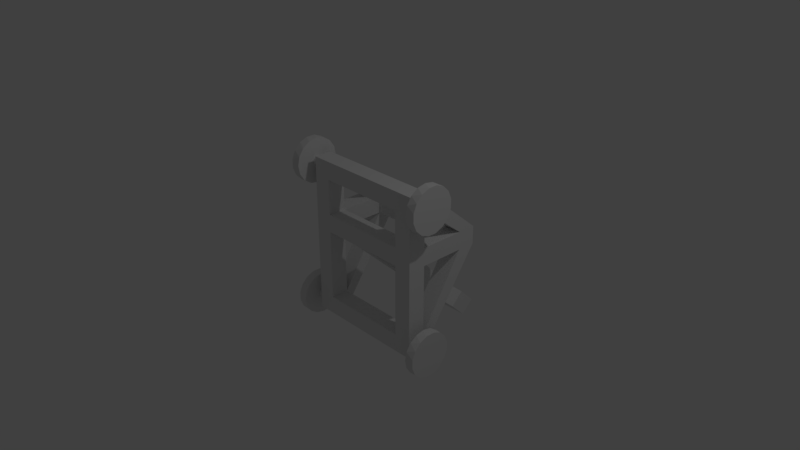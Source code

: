 # Source: Siege_Unit.blend  (saved by Blender 2.79.0; exported with 4.5.12 LTS)
import bpy
from mathutils import Matrix  # noqa: F401  (used for matrix-valued properties, if any)

bpy.ops.wm.read_factory_settings(use_empty=True)
scene = bpy.context.scene
scene.name = 'Scene'

# ---- collections
col_collection_1 = bpy.data.collections.new('Collection 1'); scene.collection.children.link(col_collection_1)

# ---- materials (node trees are filled in below, after node groups)
mat_material = bpy.data.materials.new('Material')
mat_material.alpha_threshold = 0.0
mat_material.use_transparent_shadow = False
mat_material.roughness = 0.5
mat_material.line_color = (0.0, 0.0, 0.0, 1.0)

# ---- material node trees

# ---- world
world_world = bpy.data.worlds.new('World'); scene.world = world_world
world_world.color = (0.05088, 0.05088, 0.05088)
world_world.use_sun_shadow = False
world_world.sun_shadow_jitter_overblur = 0.0
world_world.cycles.sampling_method = 'MANUAL'

# ---- cameras
cam_camera = bpy.data.cameras.new('Camera')
cam_camera.clip_end = 100.0
cam_camera.lens = 35.0
cam_camera.sensor_width = 32.0
cam_camera.sensor_height = 18.0
cam_camera.ortho_scale = 7.314
cam_camera.dof.focus_distance = 0.0
cam_camera.dof.aperture_fstop = 128.0

# ---- lights
light_lamp = bpy.data.lights.new('Lamp', 'POINT')
light_lamp.transmission_factor = 0.0
light_lamp.cutoff_distance = 30.0
light_lamp.energy = 100.0
light_lamp.shadow_buffer_clip_start = 1.001
light_lamp.shadow_soft_size = 0.1
light_lamp.shadow_maximum_resolution = 0.006
light_lamp.use_absolute_resolution = True

# ---- meshes
me_cylinder_001 = bpy.data.meshes.new('Cylinder.001')
me_cylinder_001.from_pydata([(1.0, -2.588e-07, 0.6875), (1.125, -0.06097, 0.6935), (1.0, -0.1196, 0.7113), (1.125, -0.1736, 0.7402), (1.0, -0.221, 0.779), (1.125, -0.2598, 0.8264), (1.0, -0.2887, 0.8804), (1.125, -0.3065, 0.939), (1.0, -0.3125, 1.0), (1.125, -0.3065, 1.061), (1.0, -0.2887, 1.12), (1.125, -0.2598, 1.174), (1.0, -0.221, 1.221), (1.125, -0.1736, 1.26), (1.0, -0.1196, 1.289), (1.125, -0.06097, 1.306), (1.0, -3.879e-07, 1.312), (1.125, 0.06097, 1.306), (1.0, 0.1196, 1.289), (1.125, 0.1736, 1.26), (1.0, 0.221, 1.221), (1.125, 0.2598, 1.174), (1.0, 0.2887, 1.12), (1.125, 0.3065, 1.061), (1.0, 0.3125, 1.0), (1.125, 0.3065, 0.939), (1.0, 0.2887, 0.8804), (1.125, 0.2598, 0.8264), (1.0, 0.221, 0.779), (1.125, 0.1736, 0.7402), (1.0, 0.1196, 0.7113), (1.125, 0.06096, 0.6935), (0.875, -3.512e-07, 0.9375), (1.0, -0.01219, 0.9387), (0.875, -0.02392, 0.9423), (1.0, -0.03472, 0.948), (0.875, -0.04419, 0.9558), (1.0, -0.05197, 0.9653), (0.875, -0.05774, 0.9761), (1.0, -0.0613, 0.9878), (0.875, -0.0625, 1.0), (1.0, -0.0613, 1.012), (0.875, -0.05774, 1.024), (1.0, -0.05197, 1.035), (0.875, -0.04419, 1.044), (1.0, -0.03472, 1.052), (0.875, -0.02392, 1.058), (1.0, -0.01219, 1.061), (0.875, -3.77e-07, 1.062), (1.0, 0.01219, 1.061), (0.875, 0.02392, 1.058), (1.0, 0.03472, 1.052), (0.875, 0.04419, 1.044), (1.0, 0.05197, 1.035), (0.875, 0.05774, 1.024), (1.0, 0.0613, 1.012), (0.875, 0.0625, 1.0), (1.0, 0.0613, 0.9878), (0.875, 0.05774, 0.9761), (1.0, 0.05197, 0.9653), (0.875, 0.04419, 0.9558), (1.0, 0.03472, 0.948), (0.875, 0.02392, 0.9423), (1.0, 0.01219, 0.9387), (-1.0, 2.588e-07, -0.6875), (-1.125, -0.06097, -0.6935), (-1.0, -0.1196, -0.7113), (-1.125, -0.1736, -0.7402), (-1.0, -0.221, -0.779), (-1.125, -0.2598, -0.8264), (-1.0, -0.2887, -0.8804), (-1.125, -0.3065, -0.939), (-1.0, -0.3125, -1.0), (-1.125, -0.3065, -1.061), (-1.0, -0.2887, -1.12), (-1.125, -0.2598, -1.174), (-1.0, -0.221, -1.221), (-1.125, -0.1736, -1.26), (-1.0, -0.1196, -1.289), (-1.125, -0.06097, -1.306), (-1.0, 5.916e-07, -1.312), (-1.125, 0.06097, -1.306), (-1.0, 0.1196, -1.289), (-1.125, 0.1736, -1.26), (-1.0, 0.221, -1.221), (-1.125, 0.2598, -1.174), (-1.0, 0.2887, -1.12), (-1.125, 0.3065, -1.061), (-1.0, 0.3125, -1.0), (-1.125, 0.3065, -0.939), (-1.0, 0.2887, -0.8804), (-1.125, 0.2598, -0.8264), (-1.0, 0.221, -0.779), (-1.125, 0.1736, -0.7402), (-1.0, 0.1196, -0.7113), (-1.125, 0.06097, -0.6935), (-0.875, 3.7e-07, -0.9375), (-1.0, -0.01219, -0.9387), (-0.875, -0.02392, -0.9423), (-1.0, -0.03472, -0.948), (-0.875, -0.04419, -0.9558), (-1.0, -0.05197, -0.9653), (-0.875, -0.05774, -0.9761), (-1.0, -0.0613, -0.9878), (-0.875, -0.0625, -1.0), (-1.0, -0.0613, -1.012), (-0.875, -0.05774, -1.024), (-1.0, -0.05197, -1.035), (-0.875, -0.04419, -1.044), (-1.0, -0.03472, -1.052), (-0.875, -0.02392, -1.058), (-1.0, -0.01219, -1.061), (-0.875, 4.366e-07, -1.063), (-1.0, 0.01219, -1.061), (-0.875, 0.02392, -1.058), (-1.0, 0.03472, -1.052), (-0.875, 0.04419, -1.044), (-1.0, 0.05197, -1.035), (-0.875, 0.05774, -1.024), (-1.0, 0.0613, -1.012), (-0.875, 0.0625, -1.0), (-1.0, 0.0613, -0.9878), (-0.875, 0.05774, -0.9761), (-1.0, 0.05197, -0.9653), (-0.875, 0.04419, -0.9558), (-1.0, 0.03472, -0.948), (-0.875, 0.02392, -0.9423), (-1.0, 0.01219, -0.9387), (-1.0, -4.803e-07, 1.312), (-1.125, -0.06097, 1.306), (-1.0, -0.1196, 1.289), (-1.125, -0.1736, 1.26), (-1.0, -0.221, 1.221), (-1.125, -0.2598, 1.174), (-1.0, -0.2887, 1.12), (-1.125, -0.3065, 1.061), (-1.0, -0.3125, 1.0), (-1.125, -0.3065, 0.939), (-1.0, -0.2887, 0.8804), (-1.125, -0.2598, 0.8264), (-1.0, -0.221, 0.779), (-1.125, -0.1736, 0.7402), (-1.0, -0.1196, 0.7113), (-1.125, -0.06097, 0.6935), (-1.0, -1.475e-07, 0.6875), (-1.125, 0.06097, 0.6935), (-1.0, 0.1196, 0.7113), (-1.125, 0.1736, 0.7402), (-1.0, 0.221, 0.779), (-1.125, 0.2598, 0.8264), (-1.0, 0.2887, 0.8804), (-1.125, 0.3065, 0.939), (-1.0, 0.3125, 1.0), (-1.125, 0.3065, 1.061), (-1.0, 0.2887, 1.12), (-1.125, 0.2598, 1.174), (-1.0, 0.221, 1.221), (-1.125, 0.1736, 1.26), (-1.0, 0.1196, 1.289), (-1.125, 0.06096, 1.306), (-0.875, -3.691e-07, 1.062), (-1.0, -0.01219, 1.061), (-0.875, -0.02392, 1.058), (-1.0, -0.03472, 1.052), (-0.875, -0.04419, 1.044), (-1.0, -0.05197, 1.035), (-0.875, -0.05774, 1.024), (-1.0, -0.0613, 1.012), (-0.875, -0.0625, 1.0), (-1.0, -0.0613, 0.9878), (-0.875, -0.05774, 0.9761), (-1.0, -0.05197, 0.9653), (-0.875, -0.04419, 0.9558), (-1.0, -0.03472, 0.948), (-0.875, -0.02392, 0.9423), (-1.0, -0.01219, 0.9387), (-0.875, -3.025e-07, 0.9375), (-1.0, 0.01219, 0.9387), (-0.875, 0.02392, 0.9423), (-1.0, 0.03472, 0.948), (-0.875, 0.04419, 0.9558), (-1.0, 0.05197, 0.9653), (-0.875, 0.05774, 0.9761), (-1.0, 0.0613, 0.9878), (-0.875, 0.0625, 1.0), (-1.0, 0.0613, 1.012), (-0.875, 0.05774, 1.024), (-1.0, 0.05197, 1.035), (-0.875, 0.04419, 1.044), (-1.0, 0.03472, 1.052), (-0.875, 0.02392, 1.058), (-1.0, 0.01219, 1.061), (1.0, 4.803e-07, -1.312), (1.125, -0.06097, -1.306), (1.0, -0.1196, -1.289), (1.125, -0.1736, -1.26), (1.0, -0.221, -1.221), (1.125, -0.2598, -1.174), (1.0, -0.2887, -1.12), (1.125, -0.3065, -1.061), (1.0, -0.3125, -1.0), (1.125, -0.3065, -0.939), (1.0, -0.2887, -0.8804), (1.125, -0.2598, -0.8264), (1.0, -0.221, -0.779), (1.125, -0.1736, -0.7402), (1.0, -0.1196, -0.7113), (1.125, -0.06097, -0.6935), (1.0, 3.512e-07, -0.6875), (1.125, 0.06097, -0.6935), (1.0, 0.1196, -0.7113), (1.125, 0.1736, -0.7402), (1.0, 0.221, -0.779), (1.125, 0.2598, -0.8264), (1.0, 0.2887, -0.8804), (1.125, 0.3065, -0.939), (1.0, 0.3125, -1.0), (1.125, 0.3065, -1.061), (1.0, 0.2887, -1.12), (1.125, 0.2598, -1.174), (1.0, 0.221, -1.221), (1.125, 0.1736, -1.26), (1.0, 0.1196, -1.289), (1.125, 0.06097, -1.306), (0.875, 3.879e-07, -1.062), (1.0, -0.01219, -1.061), (0.875, -0.02392, -1.058), (1.0, -0.03472, -1.052), (0.875, -0.04419, -1.044), (1.0, -0.05197, -1.035), (0.875, -0.05774, -1.024), (1.0, -0.0613, -1.012), (0.875, -0.0625, -1.0), (1.0, -0.0613, -0.9878), (0.875, -0.05774, -0.9761), (1.0, -0.05197, -0.9653), (0.875, -0.04419, -0.9558), (1.0, -0.03472, -0.948), (0.875, -0.02392, -0.9423), (1.0, -0.01219, -0.9387), (0.875, 3.621e-07, -0.9375), (1.0, 0.01219, -0.9387), (0.875, 0.02392, -0.9423), (1.0, 0.03472, -0.948), (0.875, 0.04419, -0.9558), (1.0, 0.05197, -0.9653), (0.875, 0.05774, -0.9761), (1.0, 0.0613, -0.9878), (0.875, 0.0625, -1.0), (1.0, 0.0613, -1.012), (0.875, 0.05774, -1.024), (1.0, 0.05197, -1.035), (0.875, 0.04419, -1.044), (1.0, 0.03472, -1.052), (0.875, 0.02392, -1.058), (1.0, 0.01219, -1.061), (-0.125, 0.125, 0.375), (-0.125, 1.354, -0.9268), (-0.125, -0.125, 0.125), (-0.125, 1.177, -1.104), (0.125, 0.125, 0.375), (0.125, -0.125, 0.125), (0.3125, 1.669, -1.236), (-0.3125, 1.669, -1.236), (-0.3125, 1.492, -1.412), (-0.3125, 1.27, -1.192), (-0.3125, 1.446, -1.015), (0.3125, 1.446, -1.015), (0.3125, 1.27, -1.192), (0.125, 1.177, -1.104), (0.125, 1.354, -0.9268), (0.3125, 1.492, -1.412), (0.625, -0.125, -1.125), (0.625, -0.125, -0.875), (-0.625, -0.125, -0.875), (-0.875, 0.125, -1.125), (0.625, 0.125, -1.125), (0.625, 0.125, -0.875), (-0.625, 0.125, -0.875), (-0.625, 0.125, -1.125), (-0.625, -0.125, -1.125), (-0.875, 0.125, -0.875), (-0.875, -0.125, 1.125), (-0.875, -0.125, -1.125), (0.875, 0.125, 0.875), (0.875, -0.125, -1.125), (0.875, -0.125, 1.125), (-0.875, 0.125, 0.375), (0.875, 0.125, -1.125), (0.875, 0.125, 1.125), (0.875, 0.125, 0.375), (0.875, 0.125, 0.125), (0.625, -0.125, 0.875), (0.625, -0.125, 1.125), (-0.625, -0.125, 1.125), (-0.625, -0.125, 0.875), (-0.625, 0.125, 1.125), (-0.625, 0.125, 0.875), (0.625, -0.125, 0.125), (0.625, -0.125, 0.375), (-0.625, -0.125, 0.375), (-0.625, -0.125, 0.125), (0.625, 0.125, 0.125), (0.625, 0.125, 0.375), (-0.625, 0.125, 0.375), (-0.625, 0.125, 0.125), (0.625, 0.125, 1.125), (0.625, 0.125, 0.875), (-0.875, 0.125, 1.125), (-0.875, 0.125, 0.875), (0.875, 0.125, -0.875), (0.875, 0.75, 0.375), (0.875, 0.75, 0.125), (0.625, 0.75, 0.125), (0.625, 0.75, 0.375), (-0.875, 0.125, 0.125), (-0.875, 0.75, 0.125), (-0.875, 0.75, 0.375), (-0.625, 0.75, 0.375), (-0.625, 0.75, 0.125), (0.875, 1.0, 0.375), (0.625, 1.0, 0.375), (0.625, 1.0, 0.125), (0.875, 1.0, 0.125), (-0.875, 1.0, 0.125), (-0.625, 1.0, 0.125), (-0.625, 1.0, 0.375), (-0.875, 1.0, 0.375)], [], [(31, 0, 30), (6, 4, 5), (5, 7, 6), (8, 6, 7), (7, 9, 8), (10, 8, 9), (9, 11, 10), (12, 10, 11), (11, 13, 12), (14, 12, 13), (13, 15, 14), (16, 14, 15), (15, 17, 16), (18, 16, 17), (17, 19, 18), (20, 18, 19), (19, 21, 20), (22, 20, 21), (21, 23, 22), (24, 22, 23), (23, 25, 24), (26, 24, 25), (25, 27, 26), (28, 26, 27), (27, 29, 28), (30, 28, 29), (31, 30, 29), (1, 31, 29, 27, 25, 23, 21, 19, 17, 15, 13, 11, 9, 7, 5, 3), (1, 2, 0), (0, 2, 4, 6, 8, 10, 12, 14, 16, 18, 20, 22, 24, 26, 28, 30), (3, 5, 4), (1, 3, 2), (4, 2, 3), (0, 31, 1), (63, 32, 62), (38, 36, 37), (37, 39, 38), (40, 38, 39), (39, 41, 40), (42, 40, 41), (41, 43, 42), (44, 42, 43), (43, 45, 44), (46, 44, 45), (45, 47, 46), (48, 46, 47), (47, 49, 48), (50, 48, 49), (49, 51, 50), (52, 50, 51), (51, 53, 52), (54, 52, 53), (53, 55, 54), (56, 54, 55), (55, 57, 56), (58, 56, 57), (57, 59, 58), (60, 58, 59), (59, 61, 60), (62, 60, 61), (63, 62, 61), (33, 63, 61, 59, 57, 55, 53, 51, 49, 47, 45, 43, 41, 39, 37, 35), (33, 34, 32), (32, 34, 36, 38, 40, 42, 44, 46, 48, 50, 52, 54, 56, 58, 60, 62), (35, 37, 36), (33, 35, 34), (36, 34, 35), (32, 63, 33), (95, 64, 94), (70, 68, 69), (69, 71, 70), (72, 70, 71), (71, 73, 72), (74, 72, 73), (73, 75, 74), (76, 74, 75), (75, 77, 76), (78, 76, 77), (77, 79, 78), (80, 78, 79), (79, 81, 80), (82, 80, 81), (81, 83, 82), (84, 82, 83), (83, 85, 84), (86, 84, 85), (85, 87, 86), (88, 86, 87), (87, 89, 88), (90, 88, 89), (89, 91, 90), (92, 90, 91), (91, 93, 92), (94, 92, 93), (95, 94, 93), (65, 95, 93, 91, 89, 87, 85, 83, 81, 79, 77, 75, 73, 71, 69, 67), (65, 66, 64), (64, 66, 68, 70, 72, 74, 76, 78, 80, 82, 84, 86, 88, 90, 92, 94), (67, 69, 68), (65, 67, 66), (68, 66, 67), (64, 95, 65), (127, 96, 126), (102, 100, 101), (101, 103, 102), (104, 102, 103), (103, 105, 104), (106, 104, 105), (105, 107, 106), (108, 106, 107), (107, 109, 108), (110, 108, 109), (109, 111, 110), (112, 110, 111), (111, 113, 112), (114, 112, 113), (113, 115, 114), (116, 114, 115), (115, 117, 116), (118, 116, 117), (117, 119, 118), (120, 118, 119), (119, 121, 120), (122, 120, 121), (121, 123, 122), (124, 122, 123), (123, 125, 124), (126, 124, 125), (127, 126, 125), (97, 127, 125, 123, 121, 119, 117, 115, 113, 111, 109, 107, 105, 103, 101, 99), (97, 98, 96), (96, 98, 100, 102, 104, 106, 108, 110, 112, 114, 116, 118, 120, 122, 124, 126), (99, 101, 100), (97, 99, 98), (100, 98, 99), (96, 127, 97), (159, 128, 158), (134, 132, 133), (133, 135, 134), (136, 134, 135), (135, 137, 136), (138, 136, 137), (137, 139, 138), (140, 138, 139), (139, 141, 140), (142, 140, 141), (141, 143, 142), (144, 142, 143), (143, 145, 144), (146, 144, 145), (145, 147, 146), (148, 146, 147), (147, 149, 148), (150, 148, 149), (149, 151, 150), (152, 150, 151), (151, 153, 152), (154, 152, 153), (153, 155, 154), (156, 154, 155), (155, 157, 156), (158, 156, 157), (159, 158, 157), (129, 159, 157, 155, 153, 151, 149, 147, 145, 143, 141, 139, 137, 135, 133, 131), (129, 130, 128), (128, 130, 132, 134, 136, 138, 140, 142, 144, 146, 148, 150, 152, 154, 156, 158), (131, 133, 132), (129, 131, 130), (132, 130, 131), (128, 159, 129), (191, 160, 190), (166, 164, 165), (165, 167, 166), (168, 166, 167), (167, 169, 168), (170, 168, 169), (169, 171, 170), (172, 170, 171), (171, 173, 172), (174, 172, 173), (173, 175, 174), (176, 174, 175), (175, 177, 176), (178, 176, 177), (177, 179, 178), (180, 178, 179), (179, 181, 180), (182, 180, 181), (181, 183, 182), (184, 182, 183), (183, 185, 184), (186, 184, 185), (185, 187, 186), (188, 186, 187), (187, 189, 188), (190, 188, 189), (191, 190, 189), (161, 191, 189, 187, 185, 183, 181, 179, 177, 175, 173, 171, 169, 167, 165, 163), (161, 162, 160), (160, 162, 164, 166, 168, 170, 172, 174, 176, 178, 180, 182, 184, 186, 188, 190), (163, 165, 164), (161, 163, 162), (164, 162, 163), (160, 191, 161), (223, 192, 222), (198, 196, 197), (197, 199, 198), (200, 198, 199), (199, 201, 200), (202, 200, 201), (201, 203, 202), (204, 202, 203), (203, 205, 204), (206, 204, 205), (205, 207, 206), (208, 206, 207), (207, 209, 208), (210, 208, 209), (209, 211, 210), (212, 210, 211), (211, 213, 212), (214, 212, 213), (213, 215, 214), (216, 214, 215), (215, 217, 216), (218, 216, 217), (217, 219, 218), (220, 218, 219), (219, 221, 220), (222, 220, 221), (223, 222, 221), (193, 223, 221, 219, 217, 215, 213, 211, 209, 207, 205, 203, 201, 199, 197, 195), (193, 194, 192), (192, 194, 196, 198, 200, 202, 204, 206, 208, 210, 212, 214, 216, 218, 220, 222), (195, 197, 196), (193, 195, 194), (196, 194, 195), (192, 223, 193), (255, 224, 254), (230, 228, 229), (229, 231, 230), (232, 230, 231), (231, 233, 232), (234, 232, 233), (233, 235, 234), (236, 234, 235), (235, 237, 236), (238, 236, 237), (237, 239, 238), (240, 238, 239), (239, 241, 240), (242, 240, 241), (241, 243, 242), (244, 242, 243), (243, 245, 244), (246, 244, 245), (245, 247, 246), (248, 246, 247), (247, 249, 248), (250, 248, 249), (249, 251, 250), (252, 250, 251), (251, 253, 252), (254, 252, 253), (255, 254, 253), (225, 255, 253, 251, 249, 247, 245, 243, 241, 239, 237, 235, 233, 231, 229, 227), (225, 226, 224), (224, 226, 228, 230, 232, 234, 236, 238, 240, 242, 244, 246, 248, 250, 252, 254), (227, 229, 228), (225, 227, 226), (228, 226, 227), (224, 255, 225), (256, 257, 259, 258), (258, 259, 269, 261), (261, 269, 270, 260), (260, 270, 257, 256), (258, 261, 260, 256), (269, 259, 257, 270), (270, 257, 266, 263, 262, 267), (266, 265, 264, 263), (268, 267, 262, 271), (257, 259, 265, 266), (269, 270, 267, 268), (265, 259, 269, 268, 271, 264), (263, 264, 271, 262), (272, 273, 274, 280), (276, 279, 278, 277), (272, 276, 277, 273), (273, 277, 278, 274), (274, 278, 279, 280), (276, 272, 280, 279), (280, 294, 282, 283), (280, 279, 296, 294), (294, 296, 308, 282), (282, 308, 275, 283), (279, 280, 283, 275), (285, 286, 293, 272), (288, 276, 306, 289), (285, 288, 289, 286), (286, 289, 306, 293), (293, 306, 276, 272), (288, 285, 272, 276), (292, 293, 294, 295), (307, 297, 296, 306), (292, 307, 306, 293), (293, 306, 296, 294), (294, 296, 297, 295), (307, 292, 295, 297), (298, 299, 300, 301), (302, 305, 304, 303), (298, 302, 303, 299), (299, 303, 304, 300), (300, 304, 305, 301), (302, 298, 301, 305), (289, 320, 321, 306), (281, 316, 324, 275), (309, 317, 318, 297), (296, 279, 275, 308), (288, 323, 312, 310), (303, 314, 313, 302), (316, 317, 327, 324), (302, 313, 312, 291), (291, 312, 311, 290), (290, 311, 314, 303), (304, 318, 317, 287), (276, 322, 323, 288), (287, 317, 316, 315), (315, 316, 319, 305), (305, 319, 318, 304), (321, 320, 323, 322), (325, 324, 327, 326), (278, 319, 316, 281), (311, 312, 323, 320), (284, 311, 320, 289), (322, 325, 326, 321), (308, 327, 317, 309), (313, 319, 325, 322), (306, 321, 314, 307), (307, 314, 311, 284), (297, 318, 326, 296), (296, 326, 327, 308), (275, 324, 325, 279), (279, 325, 319, 278), (310, 312, 313, 277), (277, 313, 322, 276), (321, 326, 318, 314), (314, 318, 319, 313)])
me_cylinder_001.materials.append(mat_material)
me_cylinder_001.use_remesh_preserve_volume = False
me_cylinder_001.use_remesh_preserve_attributes = False
me_cylinder_001.use_mirror_vertex_groups = False
me_cylinder_001.update()

# ---- objects
ob_cylinder_001 = bpy.data.objects.new('Cylinder.001', me_cylinder_001)
ob_lamp = bpy.data.objects.new('Lamp', light_lamp)
ob_camera = bpy.data.objects.new('Camera', cam_camera)

# ---- transforms, parenting, visibility, modifiers, constraints
ob_cylinder_001.location = (0.0, -7.105e-15, -6.212e-22)
ob_cylinder_001.lineart.crease_threshold = 0.0
ob_lamp.location = (4.076, 1.005, 5.904)
ob_lamp.rotation_euler = (0.6503, 0.05522, 1.866)
ob_lamp.lock_rotations_4d = False
ob_lamp.empty_display_type = 'ARROWS'
ob_lamp.color = (0.0, 0.0, 0.0, 0.0)
ob_lamp.lineart.crease_threshold = 0.0
ob_camera.location = (7.481, -6.508, 5.344)
ob_camera.rotation_euler = (1.109, 0.0, 0.8149)
ob_camera.lock_rotations_4d = False
ob_camera.empty_display_type = 'ARROWS'
ob_camera.color = (0.0, 0.0, 0.0, 0.0)
ob_camera.display_type = 'WIRE'
ob_camera.lineart.crease_threshold = 0.0

# ---- collection membership
col_collection_1.objects.link(ob_cylinder_001)
col_collection_1.objects.link(ob_lamp)
col_collection_1.objects.link(ob_camera)

# ---- scene / render settings (as saved in the file)
scene.camera = ob_camera
scene.frame_start = 1; scene.frame_end = 250; scene.frame_set(1)
scene.render.engine = 'BLENDER_EEVEE_NEXT'
scene.render.resolution_percentage = 50
scene.render.dither_intensity = 0.0
scene.cycles.use_denoising = False
scene.cycles.samples = 128
scene.cycles.sampling_pattern = 'TABULATED_SOBOL'
scene.cycles.use_adaptive_sampling = False
scene.cycles.use_light_tree = False
scene.cycles.blur_glossy = 0.0
scene.cycles.sample_clamp_indirect = 0.0
scene.view_settings.view_transform = 'Standard'
bpy.context.view_layer.update()
